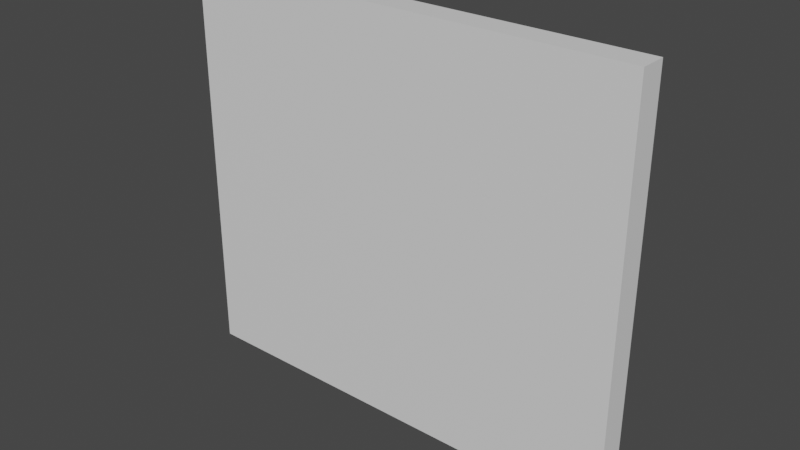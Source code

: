 # Source: wall_slim.blend  (saved by Blender 3.6.11; exported with 4.5.12 LTS)
import bpy
from mathutils import Matrix  # noqa: F401  (used for matrix-valued properties, if any)

bpy.ops.wm.read_factory_settings(use_empty=True)
scene = bpy.context.scene
scene.name = 'Scene'

# ---- collections
col_collection = bpy.data.collections.new('Collection'); scene.collection.children.link(col_collection)

# ---- materials (node trees are filled in below, after node groups)
mat_material = bpy.data.materials.new('Material')
mat_material.alpha_threshold = 0.0
mat_material.use_transparent_shadow = False
mat_material.roughness = 0.5
mat_material.line_color = (0.0, 0.0, 0.0, 1.0)

# ---- material node trees
mat_material.use_nodes = True; mat_material.node_tree.nodes.clear()
_N = mat_material.node_tree.nodes; _L = mat_material.node_tree.links
n0 = _N.new('ShaderNodeOutputMaterial'); n0.name = 'Material Output'; n0.location = (300, 300)
n1 = _N.new('ShaderNodeBsdfPrincipled'); n1.name = 'Principled BSDF'; n1.location = (10, 300)
n1.distribution = 'GGX'
n1.subsurface_method = 'RANDOM_WALK_SKIN'
n1.inputs[3].default_value = 1.45
n1.inputs[27].default_value = (0.0, 0.0, 0.0, 1.0)
n1.inputs[28].default_value = 1.0
_L.new(n1.outputs[0], n0.inputs[0])
n0.is_active_output = True

# ---- world
world_world = bpy.data.worlds.new('World'); scene.world = world_world
world_world.use_nodes = True; world_world.node_tree.nodes.clear()
_N = world_world.node_tree.nodes; _L = world_world.node_tree.links
n0 = _N.new('ShaderNodeOutputWorld'); n0.name = 'World Output'; n0.location = (300, 300)
n1 = _N.new('ShaderNodeBackground'); n1.name = 'Background'; n1.location = (10, 300)
n1.inputs[0].default_value = (0.05088, 0.05088, 0.05088, 1.0)
_L.new(n1.outputs[0], n0.inputs[0])
n0.is_active_output = True
world_world.color = (0.05088, 0.05088, 0.05088)
world_world.use_sun_shadow = False
world_world.sun_shadow_jitter_overblur = 0.0

# ---- meshes
me_cube = bpy.data.meshes.new('Cube')
me_cube.from_pydata([(1.0, 1.0, 1.0), (1.0, 1.0, -1.0), (1.0, -1.0, 1.0), (1.0, -1.0, -1.0), (-1.0, 1.0, 1.0), (-1.0, 1.0, -1.0), (-1.0, -1.0, 1.0), (-1.0, -1.0, -1.0)], [], [(0, 4, 6, 2), (3, 2, 6, 7), (7, 6, 4, 5), (5, 1, 3, 7), (1, 0, 2, 3), (5, 4, 0, 1)])
_uv = me_cube.uv_layers.new(name='UVMap')
_uv.uv.foreach_set('vector', [0.625, 0.5, 0.875, 0.5, 0.875, 0.75, 0.625, 0.75, 0.375, 0.75, 0.625, 0.75, 0.625, 1.0, 0.375, 1.0, 0.375, 0.0, 0.625, 0.0, 0.625, 0.25, 0.375, 0.25, 0.125, 0.5, 0.375, 0.5, 0.375, 0.75, 0.125, 0.75, 0.375, 0.5, 0.625, 0.5, 0.625, 0.75, 0.375, 0.75, 0.375, 0.25, 0.625, 0.25, 0.625, 0.5, 0.375, 0.5])
me_cube.materials.append(mat_material)
me_cube.use_mirror_vertex_groups = False
me_cube.update()

# ---- objects
ob_cube = bpy.data.objects.new('Cube', me_cube)

# ---- transforms, parenting, visibility, modifiers, constraints
ob_cube.location = (0.0, 0.0, 0.0)
ob_cube.scale = (34.0, 2.0, 30.0)
ob_cube.lock_rotations_4d = False
ob_cube.empty_display_type = 'ARROWS'
ob_cube.lineart.crease_threshold = 0.0

# ---- collection membership
col_collection.objects.link(ob_cube)

# ---- scene / render settings (as saved in the file)
scene.frame_start = 1; scene.frame_end = 250; scene.frame_set(1)
scene.render.engine = 'BLENDER_EEVEE_NEXT'
scene.cycles.sampling_pattern = 'TABULATED_SOBOL'
scene.view_settings.view_transform = 'Filmic'
bpy.context.view_layer.update()

# ---- added for rendering (the .blend has no active camera and no usable light): camera, sun
cam_auto = bpy.data.cameras.new('AutoCamera')
cam_auto.lens = 50.0
cam_auto.sensor_width = 36.0
cam_auto.clip_end = 1473.96
ob_auto_camera = bpy.data.objects.new('AutoCamera', cam_auto)
scene.collection.objects.link(ob_auto_camera)
ob_auto_camera.location = (83.9867, -100.784, 67.1894)
ob_auto_camera.rotation_euler = (1.09748, -7.21219e-08, 0.694738)
scene.camera = ob_auto_camera
light_auto_sun = bpy.data.lights.new('AutoSun', 'SUN')
light_auto_sun.energy = 3.0
light_auto_sun.angle = 0.0523599
ob_auto_sun = bpy.data.objects.new('AutoSun', light_auto_sun)
scene.collection.objects.link(ob_auto_sun)
ob_auto_sun.rotation_euler = (0.872665, 0.174533, 0.523599)
bpy.context.view_layer.update()
